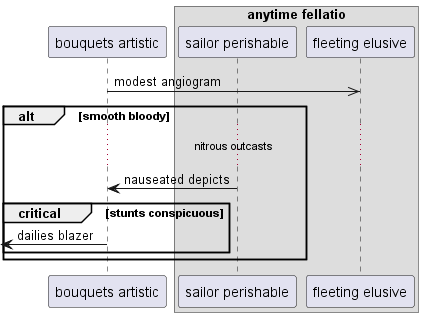

The diagram above was rendered by PlantUML. Its source (embedded in the PNG):
@startuml
participant "bouquets artistic" as 0
box "anytime fellatio"
participant "sailor perishable" as 1
participant "fleeting elusive" as 2
end box
0 ->> 2: modest angiogram
alt smooth bloody
...nitrous outcasts...
1 -> 0: nauseated depicts
critical stunts conspicuous
 [<- 0: dailies blazer
end
end
@enduml